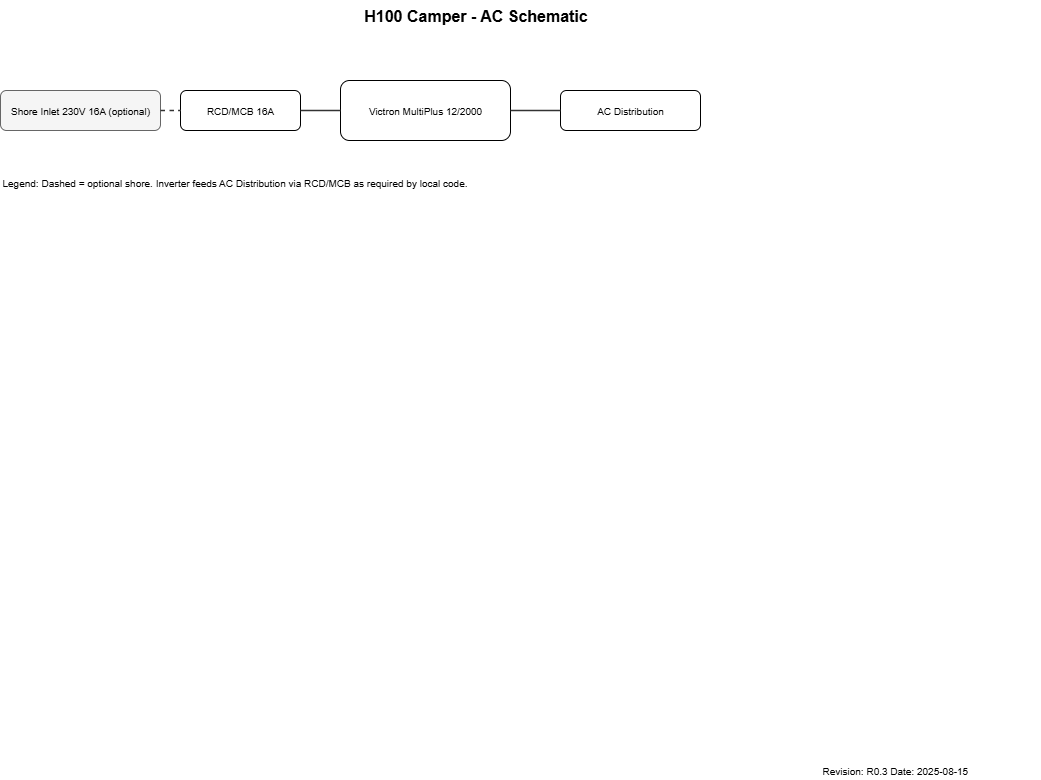

The diagram above was exported from draw.io. Its source (the exported page's mxGraphModel, read from the mxfile embedded in the PNG):
<mxGraphModel dx="187" dy="528" grid="1" gridSize="12" guides="1" tooltips="1" connect="1" arrows="0" fold="1" page="1" pageScale="1" pageWidth="1169" pageHeight="1654" background="#ffffff" math="0" shadow="0">
  <root>
    <mxCell id="0" />
    <mxCell id="1" parent="0" />
    <mxCell id="layer_wiring" value="Wiring" parent="1" layer="1" />
    <mxCell id="shore" value="Shore Inlet 230V 16A (optional)" style="rounded=1;whiteSpace=wrap;html=1;strokeColor=#666;fillColor=#f5f5f5;fontSize=10;" parent="layer_wiring" vertex="1">
      <mxGeometry x="120" y="120" width="160" height="40" as="geometry" />
    </mxCell>
    <mxCell id="rcd" value="RCD/MCB 16A" style="rounded=1;whiteSpace=wrap;html=1;strokeColor=#000;fillColor=#fff;fontSize=10;" parent="layer_wiring" vertex="1">
      <mxGeometry x="300" y="120" width="120" height="40" as="geometry" />
    </mxCell>
    <mxCell id="inverter" value="Victron MultiPlus 12/2000" style="rounded=1;whiteSpace=wrap;html=1;strokeColor=#000;fillColor=#fff;fontSize=10;" parent="layer_wiring" vertex="1">
      <mxGeometry x="460" y="110" width="170" height="60" as="geometry" />
    </mxCell>
    <mxCell id="ac_panel" value="AC Distribution" style="rounded=1;whiteSpace=wrap;html=1;strokeColor=#000;fillColor=#fff;fontSize=10;" parent="layer_wiring" vertex="1">
      <mxGeometry x="680" y="120" width="140" height="40" as="geometry" />
    </mxCell>
    <mxCell id="shore_to_rcd" style="edgeStyle=orthogonalEdgeStyle;orthogonalRouting=1;dashed=1;endArrow=none;strokeColor=#333;strokeWidth=1.5;" parent="layer_wiring" source="shore" target="rcd" edge="1">
      <mxGeometry relative="1" as="geometry" />
    </mxCell>
    <mxCell id="rcd_to_inv" style="edgeStyle=orthogonalEdgeStyle;orthogonalRouting=1;endArrow=none;strokeColor=#333;strokeWidth=1.5;" parent="layer_wiring" source="rcd" target="inverter" edge="1">
      <mxGeometry relative="1" as="geometry" />
    </mxCell>
    <mxCell id="inv_to_panel" style="edgeStyle=orthogonalEdgeStyle;orthogonalRouting=1;endArrow=none;strokeColor=#333;strokeWidth=1.5;" parent="layer_wiring" source="inverter" target="ac_panel" edge="1">
      <mxGeometry relative="1" as="geometry" />
    </mxCell>
    <mxCell id="layer_labels" value="Labels" parent="1" layer="1" />
    <mxCell id="title" value="H100 Camper - AC Schematic" style="text;html=1;align=center;verticalAlign=middle;fontSize=16;fontStyle=1;strokeColor=none;fillColor=none;" parent="layer_labels" vertex="1">
      <mxGeometry x="430" y="30" width="330" height="30" as="geometry" />
    </mxCell>
    <mxCell id="rev" value="Revision: R0.3  Date: 2025-08-15" style="text;html=1;align=left;verticalAlign=middle;fontSize=10;strokeColor=none;fillColor=none;" parent="layer_labels" vertex="1">
      <mxGeometry x="940" y="790" width="220" height="20" as="geometry" />
    </mxCell>
    <mxCell id="legend" value="Legend: Dashed = optional shore. Inverter feeds AC Distribution via RCD/MCB as required by local code." style="text;html=1;align=left;verticalAlign=top;fontSize=10;strokeColor=none;fillColor=none;" parent="layer_labels" vertex="1">
      <mxGeometry x="120" y="200" width="700" height="40" as="geometry" />
    </mxCell>
  </root>
</mxGraphModel>